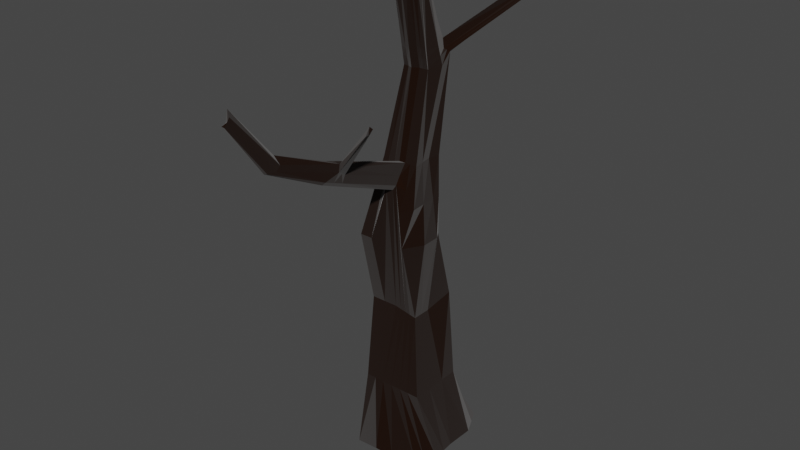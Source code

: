 # Source: deadTree.blend  (saved by Blender 2.80.75; exported with 4.5.12 LTS)
import bpy
from mathutils import Matrix  # noqa: F401  (used for matrix-valued properties, if any)

bpy.ops.wm.read_factory_settings(use_empty=True)
scene = bpy.context.scene
scene.name = 'Scene'

# ---- collections
col_collection = bpy.data.collections.new('Collection'); scene.collection.children.link(col_collection)

# ---- materials (node trees are filled in below, after node groups)
mat_treemat = bpy.data.materials.new('TreeMat')
mat_treemat.alpha_threshold = 0.0
mat_treemat.use_transparent_shadow = False
mat_treemat.line_color = (0.0, 0.0, 0.0, 1.0)

# ---- node groups
ng_auto_smooth = bpy.data.node_groups.new('Auto Smooth', 'GeometryNodeTree')
_s = ng_auto_smooth.interface.new_socket(name='Geometry', in_out='OUTPUT', socket_type='NodeSocketGeometry')
_s = ng_auto_smooth.interface.new_socket(name='Geometry', in_out='INPUT', socket_type='NodeSocketGeometry')
_s = ng_auto_smooth.interface.new_socket(name='Angle', in_out='INPUT', socket_type='NodeSocketFloat')
_s.subtype = 'ANGLE'
_s.min_value = 0.0
_s.max_value = 3.142
ng_auto_smooth.is_modifier = True
_N = ng_auto_smooth.nodes; _L = ng_auto_smooth.links
n0 = _N.new('NodeGroupOutput'); n0.name = 'Group Output'; n0.location = (480, -100)
n1 = _N.new('NodeGroupInput'); n1.name = 'Group Input'; n1.location = (-420, -300)
n2 = _N.new('NodeGroupInput'); n2.name = 'Group Input.001'; n2.location = (-60, -100)
n3 = _N.new('GeometryNodeSetShadeSmooth'); n3.name = 'Set Shade Smooth'; n3.location = (120, -100)
n3.domain = 'EDGE'
n4 = _N.new('GeometryNodeSetShadeSmooth'); n4.name = 'Set Shade Smooth.001'; n4.location = (300, -100)
n5 = _N.new('GeometryNodeInputMeshEdgeAngle'); n5.name = 'Edge Angle'; n5.location = (-420, -220)
n6 = _N.new('GeometryNodeInputEdgeSmooth'); n6.name = 'Is Edge Smooth'; n6.location = (-60, -160)
n7 = _N.new('GeometryNodeInputShadeSmooth'); n7.name = 'Is Face Smooth'; n7.location = (-240, -340)
n8 = _N.new('FunctionNodeBooleanMath'); n8.name = 'Boolean Math'; n8.location = (-60, -220)
n9 = _N.new('FunctionNodeCompare'); n9.name = 'Compare'; n9.location = (-240, -180)
n9.operation = 'LESS_EQUAL'
_L.new(n5.outputs[0], n9.inputs[0])
_L.new(n4.outputs[0], n0.inputs[0])
_L.new(n1.outputs[1], n9.inputs[1])
_L.new(n9.outputs[0], n8.inputs[0])
_L.new(n7.outputs[0], n8.inputs[1])
_L.new(n2.outputs[0], n3.inputs[0])
_L.new(n6.outputs[0], n3.inputs[1])
_L.new(n3.outputs[0], n4.inputs[0])
_L.new(n8.outputs[0], n3.inputs[2])
n0.is_active_output = True

# ---- material node trees
mat_treemat.use_nodes = True; mat_treemat.node_tree.nodes.clear()
_N = mat_treemat.node_tree.nodes; _L = mat_treemat.node_tree.links
n0 = _N.new('ShaderNodeBsdfPrincipled'); n0.name = 'Principled BSDF'; n0.location = (-266, 270)
n0.distribution = 'GGX'
n0.subsurface_method = 'BURLEY'
n0.inputs[0].default_value = (0.01002, 0.003304, 0.001112, 1.0)
n0.inputs[2].default_value = 0.4
n0.inputs[3].default_value = 1.45
n0.inputs[14].default_value = (0.01002, 0.003304, 0.001112, 1.0)
n0.inputs[24].default_value = 0.2
n0.inputs[27].default_value = (0.0, 0.0, 0.0, 1.0)
n0.inputs[28].default_value = 1.0
n1 = _N.new('ShaderNodeOutputMaterial'); n1.name = 'Material Output'; n1.location = (-727, 1305)
_L.new(n0.outputs[0], n1.inputs[0])
n1.is_active_output = True

# ---- world
world_world = bpy.data.worlds.new('World'); scene.world = world_world
world_world.use_nodes = True; world_world.node_tree.nodes.clear()
_N = world_world.node_tree.nodes; _L = world_world.node_tree.links
n0 = _N.new('ShaderNodeOutputWorld'); n0.name = 'World Output'; n0.location = (300, 300)
n1 = _N.new('ShaderNodeBackground'); n1.name = 'Background'; n1.location = (10, 300)
n1.inputs[0].default_value = (0.05088, 0.05088, 0.05088, 1.0)
_L.new(n1.outputs[0], n0.inputs[0])
n0.is_active_output = True
world_world.color = (0.05088, 0.05088, 0.05088)
world_world.use_sun_shadow = False
world_world.sun_shadow_jitter_overblur = 0.0

# ---- meshes
me_cube = bpy.data.meshes.new('Cube')
me_cube.from_pydata([(1.156, 0.4683, 1.0), (1.591, 0.6091, -0.7373), (1.156, -1.0, 1.0), (1.622, -0.7811, -0.7373), (-0.4406, 0.4683, 1.0), (-0.9355, 0.6648, -0.4915), (-0.4406, -1.0, 1.0), (-0.967, -0.6422, -0.8874), (0.5328, -0.3655, 11.2), (-0.1828, -0.3528, 11.2), (0.4679, 0.08286, 11.2), (-0.1484, 0.09843, 11.2), (-1.062, -0.03136, -0.8391), (1.156, 0.0, 1.0), (-0.4406, 0.0, 1.0), (1.571, -0.1251, -0.7373), (0.506, -0.07366, 11.2), (-0.1648, -0.1074, 11.2), (-0.5909, 0.07736, 4.954), (0.8016, 0.1912, 4.971), (0.6498, -0.9796, 4.954), (-0.5909, -1.0, 4.954), (0.924, 0.0, 4.954), (-0.5307, -0.1514, 4.954), (0.8298, 0.6501, 3.137), (-0.651, -0.4996, 2.977), (-0.651, 0.41, 2.977), (0.6755, -0.4996, 2.86), (0.6755, 0.0, 2.86), (-0.651, 0.0, 2.977), (-0.2302, 0.2728, 6.932), (0.7271, -0.5569, 6.932), (0.6484, 0.0, 6.932), (-0.2302, 0.0, 6.932), (0.7271, 0.2728, 6.932), (-0.2302, -0.5569, 6.932), (0.2441, 1.307, -1.0), (0.06894, -1.0, 1.0), (0.2429, -1.492, -0.7134), (0.06894, 0.4683, 1.0), (0.06894, -0.5778, 11.2), (0.1101, 0.09368, 11.2), (0.1189, -0.1779, 11.68), (0.06894, 0.0, -1.0), (0.1829, -0.9626, 6.431), (0.06894, 0.07736, 4.954), (0.06894, 0.41, 2.977), (0.06894, -0.4996, 2.977), (0.1157, -0.6032, 6.845), (0.06894, 0.2728, 6.932), (1.267, -1.211, -0.7373), (0.6127, 0.4683, 1.0), (0.2844, 0.1061, 11.2), (0.3085, -0.175, 11.34), (0.4907, 0.2064, 4.954), (0.3722, 0.6376, 2.919), (0.398, 0.2728, 6.932), (1.267, 1.289, -0.7373), (0.6127, -1.0, 1.0), (0.398, -0.5778, 11.52), (1.267, -5.043e-09, -0.7373), (0.3769, -0.8528, 6.458), (0.3722, -0.4996, 2.919), (0.398, -0.5569, 6.932), (-0.5758, 1.013, -1.0), (-0.1858, -1.0, 1.0), (-0.0214, -0.4841, 11.2), (-0.5758, 0.0, -1.0), (-0.261, -1.0, 4.954), (-0.291, -0.4996, 2.977), (-0.08064, -0.5569, 6.932), (-0.6001, -1.203, -1.051), (-0.1858, 0.4683, 1.0), (-0.02895, 0.08136, 11.2), (-0.05395, -0.1527, 11.43), (-0.261, 0.2137, 4.954), (-0.291, 0.41, 2.977), (-0.08064, 0.2728, 6.932), (-0.3249, -5.213, 9.055), (-0.3136, -5.08, 9.224), (-0.2204, -5.293, 9.099), (-0.1856, -5.176, 9.297), (-0.2307, 0.5896, 9.065), (0.6343, -0.05912, 9.067), (0.7152, 0.3542, 9.08), (-0.1883, 0.3085, 9.067), (0.6856, 0.6744, 9.337), (-0.00673, -0.05912, 9.067), (0.1213, -0.1055, 9.062), (0.06894, 0.7291, 9.067), (0.4597, 0.7311, 9.197), (0.398, -0.05912, 9.067), (0.0003666, -0.1164, 9.079), (-0.08064, 0.8137, 9.067), (0.6431, 1.298, -1.0), (0.3408, -1.0, 1.0), (0.2335, -0.5778, 11.36), (0.5555, 0.0, -1.0), (0.319, -0.9004, 6.347), (0.2206, -0.4996, 2.948), (0.2786, -0.6173, 6.962), (0.6425, -1.351, -0.8567), (0.3408, 0.4683, 1.0), (0.1973, 0.09987, 11.2), (0.2137, -0.1764, 11.51), (0.2798, 0.279, 4.954), (0.2206, 0.5238, 2.948), (0.2335, 0.2728, 6.932), (-0.2879, -5.306, 9.113), (-0.2736, -5.138, 9.439), (0.2335, -0.1438, 9.067), (0.2335, 0.7692, 9.067), (-1.014, -0.3368, -0.8633), (1.156, -0.5, 1.0), (0.5194, -0.2196, 11.2), (-0.4406, -0.5, 1.0), (1.596, -0.4531, -0.7373), (-0.1738, -0.2301, 11.37), (0.9353, -0.4898, 4.954), (-0.505, -0.5, 4.954), (-0.651, -0.2498, 2.977), (0.6755, -0.2498, 2.86), (0.6877, -0.2785, 6.932), (-0.2302, -0.2785, 6.932), (0.09394, -0.3778, 11.61), (0.1559, -0.7459, -0.8567), (0.3533, -0.3764, 11.6), (1.267, -0.6055, -0.7373), (-0.588, -0.6013, -1.026), (-0.03768, -0.3184, 11.49), (0.6147, -0.02956, 9.067), (-0.04472, -0.02956, 9.067), (0.599, -0.6757, -0.9284), (0.2236, -0.3771, 11.61), (0.8198, 0.1751, 5.943), (-0.4105, -0.7785, 5.943), (-0.4105, 0.1751, 5.943), (0.8369, -0.7683, 5.943), (0.7862, 0.0, 5.943), (-0.4105, 0.0, 5.943), (0.06894, 0.1751, 5.943), (0.06894, -0.7785, 6.488), (0.4444, 0.1751, 5.943), (0.382, -0.7346, 6.661), (-0.1708, -0.7785, 5.943), (-0.1708, 0.1751, 5.943), (-0.3517, -5.135, 9.14), (-0.203, -5.234, 9.198), (-0.2497, -5.175, 9.191), (0.2567, 0.1751, 5.943), (-0.4105, -0.3892, 5.943), (0.8115, -0.3841, 5.943), (0.1435, -2.951, 7.636), (0.4195, -2.753, 7.654), (0.3438, -3.127, 7.331), (0.185, -3.163, 7.309), (0.2833, -3.17, 7.265), (0.2558, -3.025, 7.771), (0.4152, -2.782, 7.462), (0.1045, -3.054, 7.388), (0.3466, -2.564, 7.48), (0.1845, -2.663, 7.11), (0.1372, -2.418, 7.456), (0.3513, -2.61, 7.133), (0.2914, -2.655, 7.056), (0.261, -2.478, 7.587), (0.3575, -2.532, 7.307), (0.09641, -2.537, 7.184), (1.329, -2.816, 8.759), (1.316, -2.916, 8.572), (1.246, -2.687, 8.63), (1.238, -2.77, 8.466), (0.1403, -2.684, 7.546), (0.3476, -2.869, 7.232), (0.2873, -2.912, 7.161), (0.2584, -2.751, 7.679), (0.3863, -2.657, 7.384), (0.1004, -2.796, 7.286), (0.383, -2.658, 7.567), (0.1848, -2.913, 7.209), (1.308, -2.831, 8.567), (1.365, -2.751, 8.694), (-0.1834, -4.097, 7.991), (-0.0621, -4.389, 7.846), (-0.1306, -4.42, 7.837), (-0.1079, -4.14, 8.175), (0.007989, -4.196, 7.859), (-0.2376, -4.225, 7.872), (0.02812, -4.105, 7.982), (-0.1948, -4.343, 7.825), (-0.2132, 0.485, 9.52), (0.6127, -0.1244, 9.521), (0.6706, 0.2631, 9.532), (-0.1833, 0.2199, 9.522), (0.1102, -0.2061, 9.518), (0.07771, 0.5938, 9.522), (0.3738, 0.6696, 9.522), (0.398, -0.1696, 9.59), (-0.00427, -0.1947, 9.531), (-0.06963, 0.6577, 9.522), (0.5686, 0.5862, 9.393), (-0.04424, -0.1217, 9.521), (0.2335, -0.2362, 9.556), (0.2258, 0.6267, 9.522), (0.5944, -0.07004, 9.521), (-0.07222, -0.07228, 9.558), (1.545, 4.044, 11.09), (1.417, 4.112, 11.09), (1.324, 4.028, 11.09), (1.465, 3.923, 11.08), (1.291, 3.145, 10.55), (1.109, 3.156, 10.47), (1.318, 3.163, 10.34), (1.146, 3.199, 10.36), (1.103, 3.03, 10.43), (1.145, 2.936, 10.34), (1.298, 2.913, 10.29), (1.114, 3.027, 10.3), (0.4236, 3.798, 10.17), (0.4615, 3.81, 10.02), (0.432, 3.693, 10.14), (0.4583, 3.703, 10.02), (1.424, -1.021, -0.7373), (0.8527, 0.4683, 1.0), (0.3654, 0.09582, 11.2), (0.3957, -0.1303, 11.28), (0.628, 0.1997, 4.962), (0.5742, 0.6431, 3.015), (0.5433, 0.2728, 6.932), (1.41, 0.9889, -0.7373), (0.8527, -1.0, 1.0), (0.4575, -0.4841, 11.38), (1.401, -0.05523, -0.7373), (0.4974, -0.9088, 5.794), (0.5061, -0.4996, 2.893), (0.5433, -0.5569, 6.932), (0.5578, 0.715, 9.221), (0.5023, -0.05912, 9.067), (0.4266, -0.3072, 11.42), (1.413, -0.5382, -0.7373), (0.6101, 0.1751, 5.943), (0.5828, -0.7495, 6.344), (0.5017, 0.6328, 9.613), (0.4928, -0.1496, 9.559), (1.45, 4.068, 11.09), (1.473, 4.088, 11.19), (1.243, 3.191, 10.33), (1.24, 3.251, 10.61), (1.143, 2.969, 10.56), (1.187, 2.989, 10.29), (0.6271, 0.6303, 9.365), (-0.02549, -0.0904, 9.294), (-0.2219, 0.5373, 9.292), (0.6235, -0.09175, 9.294), (0.6929, 0.3087, 9.306), (-0.1858, 0.2642, 9.295), (0.1157, -0.1558, 9.29), (0.07332, 0.6615, 9.294), (0.4167, 0.7004, 9.36), (0.398, -0.1144, 9.328), (-0.001952, -0.1556, 9.305), (-0.07513, 0.7357, 9.295), (0.2335, -0.19, 9.311), (0.2296, 0.6979, 9.294), (0.6045, -0.0498, 9.294), (-0.05847, -0.05092, 9.312), (1.505, 3.983, 11.09), (1.37, 4.07, 11.09), (1.157, 3.208, 10.44), (1.304, 3.154, 10.45), (1.221, 2.924, 10.32), (1.096, 3.003, 10.35), (0.4964, 3.811, 10.12), (0.4582, 3.649, 10.07), (1.461, 4.078, 11.14), (0.4976, -0.1044, 9.313), (1.218, 3.04, 10.45), (1.308, 3.038, 10.31), (1.134, 3.109, 10.31), (1.106, 3.093, 10.45), (0.4669, 3.764, 10.02), (0.4278, 3.745, 10.19), (1.192, 3.11, 10.59), (1.215, 3.09, 10.31), (0.4341, 3.769, 10.1), (1.263, 3.039, 10.38)], [], [(199, 190, 11, 73), (71, 65, 6, 7), (12, 14, 4, 5), (239, 116, 3, 222), (116, 113, 2, 3), (229, 223, 0, 1), (129, 117, 9, 66), (243, 191, 8, 231), (205, 201, 9, 117), (192, 200, 10, 16), (204, 192, 16, 114), (190, 193, 17, 11), (73, 11, 17, 74), (1, 0, 13, 15), (229, 1, 15, 232), (112, 115, 14, 12), (26, 29, 23, 18), (121, 28, 22, 118), (28, 24, 19, 22), (120, 25, 21, 119), (234, 27, 20, 233), (76, 26, 18, 75), (72, 4, 26, 76), (230, 2, 27, 234), (115, 6, 25, 120), (13, 0, 24, 28), (113, 13, 28, 121), (4, 14, 29, 26), (136, 139, 33, 30), (151, 138, 32, 122), (138, 134, 34, 32), (150, 135, 35, 123), (241, 137, 31, 235), (145, 136, 30, 77), (149, 140, 49, 107), (144, 141, 48, 70), (65, 37, 47, 69), (102, 39, 46, 106), (106, 46, 45, 105), (69, 47, 44, 68), (64, 36, 43, 67), (103, 41, 42, 104), (198, 194, 40, 66), (133, 124, 40, 96), (64, 72, 39, 36), (128, 125, 38, 71), (101, 95, 37, 38), (203, 195, 41, 103), (242, 196, 52, 224), (222, 230, 58, 50), (238, 126, 59, 231), (224, 52, 53, 225), (227, 55, 54, 226), (223, 51, 55, 227), (240, 142, 56, 228), (185, 182, 79, 109), (95, 58, 62, 99), (99, 62, 61, 98), (94, 57, 60, 97), (202, 197, 59, 96), (94, 102, 51, 57), (132, 127, 50, 101), (112, 128, 71, 7), (5, 4, 72, 64), (201, 198, 66, 9), (5, 64, 67, 12), (25, 69, 68, 21), (6, 65, 69, 25), (135, 144, 70, 35), (140, 145, 77, 49), (39, 72, 76, 46), (46, 76, 75, 45), (41, 73, 74, 42), (124, 129, 66, 40), (38, 37, 65, 71), (195, 199, 73, 41), (148, 147, 81, 109), (184, 183, 80, 108), (187, 189, 78, 146), (186, 188, 81, 147), (49, 77, 93, 89), (35, 70, 92, 87), (100, 63, 91, 110), (228, 56, 90, 236), (107, 49, 89, 111), (70, 48, 88, 92), (30, 33, 85, 82), (122, 32, 84, 130), (32, 34, 86, 84), (123, 35, 87, 131), (235, 31, 83, 237), (77, 30, 82, 93), (56, 107, 111, 90), (48, 100, 110, 88), (189, 184, 108, 78), (146, 148, 109, 79), (125, 132, 101, 38), (36, 39, 102, 94), (194, 202, 96, 40), (36, 94, 97, 43), (47, 99, 98, 44), (37, 95, 99, 47), (188, 185, 109, 81), (196, 203, 103, 52), (50, 58, 95, 101), (126, 133, 96, 59), (52, 103, 104, 53), (55, 106, 105, 54), (51, 102, 106, 55), (142, 149, 107, 56), (53, 104, 133, 126), (43, 97, 132, 125), (33, 123, 131, 85), (31, 122, 130, 83), (42, 74, 129, 124), (12, 67, 128, 112), (97, 60, 127, 132), (225, 53, 126, 238), (67, 43, 125, 128), (104, 42, 124, 133), (139, 150, 123, 33), (137, 151, 122, 31), (2, 113, 121, 27), (14, 115, 120, 29), (29, 120, 119, 23), (27, 121, 118, 20), (7, 6, 115, 112), (191, 204, 114, 8), (193, 205, 117, 17), (74, 17, 117, 129), (15, 13, 113, 116), (232, 15, 116, 239), (20, 118, 151, 137), (23, 119, 150, 139), (54, 105, 149, 142), (78, 108, 148, 146), (183, 186, 147, 80), (182, 187, 146, 79), (108, 80, 147, 148), (45, 75, 145, 140), (21, 68, 144, 135), (226, 54, 142, 240), (68, 44, 141, 144), (105, 45, 140, 149), (75, 18, 136, 145), (233, 20, 137, 241), (119, 21, 135, 150), (22, 19, 134, 138), (118, 22, 138, 151), (18, 23, 139, 136), (172, 177, 159, 152), (173, 176, 158, 154), (178, 175, 157, 153), (179, 174, 156, 155), (178, 153, 168, 181), (177, 179, 155, 159), (174, 173, 154, 156), (175, 172, 152, 157), (100, 48, 162, 165), (98, 61, 163, 164), (141, 44, 161, 167), (143, 63, 160, 166), (44, 98, 164, 161), (63, 100, 165, 160), (61, 143, 166, 163), (48, 141, 167, 162), (180, 181, 168, 169), (166, 160, 170, 171), (153, 158, 169, 168), (176, 166, 171, 180), (158, 176, 180, 169), (171, 170, 181, 180), (165, 162, 172, 175), (164, 163, 173, 174), (167, 161, 179, 177), (160, 178, 181, 170), (161, 164, 174, 179), (160, 165, 175, 178), (163, 166, 176, 173), (162, 167, 177, 172), (152, 159, 187, 182), (154, 158, 186, 183), (153, 157, 185, 188), (155, 156, 184, 189), (158, 153, 188, 186), (159, 155, 189, 187), (156, 154, 183, 184), (157, 152, 182, 185), (255, 265, 205, 193), (253, 264, 204, 191), (258, 263, 203, 196), (256, 262, 202, 194), (257, 261, 199, 195), (251, 260, 198, 201), (262, 259, 197, 202), (247, 210, 209, 245), (263, 257, 195, 203), (260, 256, 194, 198), (252, 255, 193, 190), (264, 254, 192, 204), (254, 250, 200, 192), (265, 251, 201, 205), (275, 253, 191, 243), (261, 252, 190, 199), (274, 267, 208, 245), (269, 212, 206, 266), (246, 213, 207, 244), (268, 211, 208, 267), (278, 217, 221, 280), (283, 278, 213, 246), (285, 277, 212, 269), (282, 276, 210, 247), (242, 200, 215, 248), (250, 86, 216, 270), (236, 90, 217, 249), (258, 196, 214, 271), (284, 281, 218, 272), (279, 211, 218, 281), (268, 213, 219, 272), (271, 214, 220, 273), (86, 236, 249, 216), (196, 242, 248, 214), (279, 282, 247, 211), (277, 283, 246, 212), (212, 246, 244, 206), (266, 274, 245, 209), (259, 275, 243, 197), (211, 247, 245, 208), (61, 233, 241, 143), (19, 226, 240, 134), (60, 232, 239, 127), (16, 225, 238, 114), (63, 235, 237, 91), (34, 228, 236, 86), (134, 240, 228, 34), (0, 223, 227, 24), (24, 227, 226, 19), (10, 224, 225, 16), (114, 238, 231, 8), (3, 2, 230, 222), (200, 242, 224, 10), (143, 241, 235, 63), (58, 230, 234, 62), (62, 234, 233, 61), (57, 229, 232, 60), (197, 243, 231, 59), (57, 51, 223, 229), (127, 239, 222, 50), (91, 237, 275, 259), (206, 244, 274, 266), (217, 271, 273, 221), (211, 268, 272, 218), (280, 284, 272, 219), (90, 258, 271, 217), (200, 250, 270, 215), (276, 285, 269, 210), (213, 268, 267, 207), (210, 269, 266, 209), (244, 207, 267, 274), (93, 82, 252, 261), (237, 83, 253, 275), (131, 87, 251, 265), (84, 86, 250, 254), (130, 84, 254, 264), (82, 85, 255, 252), (92, 88, 256, 260), (111, 89, 257, 263), (110, 91, 259, 262), (87, 92, 260, 251), (89, 93, 261, 257), (88, 110, 262, 256), (90, 111, 263, 258), (83, 130, 264, 253), (85, 131, 265, 255), (215, 270, 285, 276), (221, 273, 284, 280), (216, 249, 283, 277), (214, 248, 282, 279), (214, 279, 281, 220), (273, 220, 281, 284), (248, 215, 276, 282), (270, 216, 277, 285), (249, 217, 278, 283), (213, 278, 280, 219)])
_uv = me_cube.uv_layers.new(name='UVMap')
_uv.uv.foreach_set('vector', [0.875, 0.5626, 0.875, 0.5, 0.875, 0.5, 0.875, 0.5626, 0.375, 0.4374, 0.625, 0.4374, 0.625, 0.5, 0.375, 0.5, 0.375, 0.625, 0.625, 0.625, 0.625, 0.75, 0.375, 0.75, 0.5901, 0.9375, 0.625, 0.9375, 0.625, 1.0, 0.5901, 1.0, 0.125, 0.6875, 0.375, 0.6875, 0.375, 0.75, 0.125, 0.75, 0.625, 0.7151, 0.875, 0.7151, 0.875, 0.75, 0.625, 0.75, 0.5624, 0.1875, 0.625, 0.1875, 0.625, 0.25, 0.5624, 0.25, 0.625, 0.2849, 0.625, 0.25, 0.625, 0.25, 0.625, 0.2849, 0.625, 0.5625, 0.625, 0.5, 0.625, 0.5, 0.625, 0.5625, 0.375, 0.625, 0.375, 0.5, 0.375, 0.5, 0.375, 0.625, 0.375, 0.6875, 0.375, 0.625, 0.375, 0.625, 0.375, 0.6875, 0.625, 0.75, 0.625, 0.625, 0.625, 0.625, 0.625, 0.75, 0.5624, 0.0, 0.625, 0.0, 0.625, 0.125, 0.5624, 0.125, 0.125, 0.5, 0.375, 0.5, 0.375, 0.625, 0.125, 0.625, 0.5901, 0.75, 0.625, 0.75, 0.625, 0.875, 0.5901, 0.875, 0.375, 0.5625, 0.625, 0.5625, 0.625, 0.625, 0.375, 0.625, 0.625, 0.75, 0.625, 0.625, 0.625, 0.625, 0.625, 0.75, 0.375, 0.6875, 0.375, 0.625, 0.375, 0.625, 0.375, 0.6875, 0.375, 0.625, 0.375, 0.5, 0.375, 0.5, 0.375, 0.625, 0.625, 0.5625, 0.625, 0.5, 0.625, 0.5, 0.625, 0.5625, 0.625, 0.2849, 0.625, 0.25, 0.625, 0.25, 0.625, 0.2849, 0.875, 0.5626, 0.875, 0.5, 0.875, 0.5, 0.875, 0.5626, 0.875, 0.5626, 0.875, 0.5, 0.875, 0.5, 0.875, 0.5626, 0.625, 0.2849, 0.625, 0.25, 0.625, 0.25, 0.625, 0.2849, 0.625, 0.5625, 0.625, 0.5, 0.625, 0.5, 0.625, 0.5625, 0.375, 0.625, 0.375, 0.5, 0.375, 0.5, 0.375, 0.625, 0.375, 0.6875, 0.375, 0.625, 0.375, 0.625, 0.375, 0.6875, 0.625, 0.75, 0.625, 0.625, 0.625, 0.625, 0.625, 0.75, 0.625, 0.75, 0.625, 0.625, 0.625, 0.625, 0.625, 0.75, 0.375, 0.6875, 0.375, 0.625, 0.375, 0.625, 0.375, 0.6875, 0.375, 0.625, 0.375, 0.5, 0.375, 0.5, 0.375, 0.625, 0.625, 0.5625, 0.625, 0.5, 0.625, 0.5, 0.625, 0.5625, 0.625, 0.2849, 0.625, 0.25, 0.625, 0.25, 0.625, 0.2849, 0.875, 0.5626, 0.875, 0.5, 0.875, 0.5, 0.875, 0.5626, 0.875, 0.6564, 0.875, 0.6252, 0.875, 0.6252, 0.875, 0.6564, 0.625, 0.4374, 0.625, 0.3748, 0.625, 0.3748, 0.625, 0.4374, 0.625, 0.4374, 0.625, 0.3748, 0.625, 0.3748, 0.625, 0.4374, 0.875, 0.6564, 0.875, 0.6252, 0.875, 0.6252, 0.875, 0.6564, 0.875, 0.6564, 0.875, 0.6252, 0.875, 0.6252, 0.875, 0.6564, 0.625, 0.4374, 0.625, 0.3748, 0.625, 0.3748, 0.625, 0.4374, 0.4376, 0.75, 0.5002, 0.75, 0.5002, 0.875, 0.4376, 0.875, 0.4686, 0.0, 0.4998, 0.0, 0.4998, 0.125, 0.4686, 0.125, 0.625, 0.4374, 0.625, 0.3748, 0.625, 0.3748, 0.625, 0.4374, 0.4686, 0.1875, 0.4998, 0.1875, 0.4998, 0.25, 0.4686, 0.25, 0.625, 0.5626, 0.875, 0.5626, 0.875, 0.6252, 0.625, 0.6252, 0.4376, 0.9375, 0.5002, 0.9375, 0.5002, 1.0, 0.4376, 1.0, 0.375, 0.3436, 0.625, 0.3436, 0.625, 0.3748, 0.375, 0.3748, 0.875, 0.6564, 0.875, 0.6252, 0.875, 0.6252, 0.875, 0.6564, 0.875, 0.7151, 0.875, 0.6876, 0.875, 0.6876, 0.875, 0.7151, 0.375, 0.2849, 0.625, 0.2849, 0.625, 0.3124, 0.375, 0.3124, 0.4099, 0.1875, 0.4374, 0.1875, 0.4374, 0.25, 0.4099, 0.25, 0.4099, 0.0, 0.4374, 0.0, 0.4374, 0.125, 0.4099, 0.125, 0.875, 0.7151, 0.875, 0.6876, 0.875, 0.6876, 0.875, 0.7151, 0.875, 0.7151, 0.875, 0.6876, 0.875, 0.6876, 0.875, 0.7151, 0.875, 0.7151, 0.875, 0.6876, 0.875, 0.6876, 0.875, 0.7151, 0.625, 0.3436, 0.625, 0.3748, 0.625, 0.3748, 0.625, 0.3436, 0.625, 0.3436, 0.625, 0.3124, 0.625, 0.3124, 0.625, 0.3436, 0.625, 0.3436, 0.625, 0.3124, 0.625, 0.3124, 0.625, 0.3436, 0.5314, 0.75, 0.5626, 0.75, 0.5626, 0.875, 0.5314, 0.875, 0.625, 0.3436, 0.625, 0.3124, 0.625, 0.3124, 0.625, 0.3436, 0.625, 0.6564, 0.875, 0.6564, 0.875, 0.6876, 0.625, 0.6876, 0.5314, 0.9375, 0.5626, 0.9375, 0.5626, 1.0, 0.5314, 1.0, 0.375, 0.9375, 0.4376, 0.9375, 0.4376, 1.0, 0.375, 1.0, 0.625, 0.5, 0.875, 0.5, 0.875, 0.5626, 0.625, 0.5626, 0.625, 0.5, 0.625, 0.4374, 0.625, 0.4374, 0.625, 0.5, 0.375, 0.75, 0.4376, 0.75, 0.4376, 0.875, 0.375, 0.875, 0.625, 0.5, 0.625, 0.4374, 0.625, 0.4374, 0.625, 0.5, 0.625, 0.5, 0.625, 0.4374, 0.625, 0.4374, 0.625, 0.5, 0.625, 0.5, 0.625, 0.4374, 0.625, 0.4374, 0.625, 0.5, 0.875, 0.6252, 0.875, 0.5626, 0.875, 0.5626, 0.875, 0.6252, 0.875, 0.6252, 0.875, 0.5626, 0.875, 0.5626, 0.875, 0.6252, 0.875, 0.6252, 0.875, 0.5626, 0.875, 0.5626, 0.875, 0.6252, 0.4998, 0.0, 0.5624, 0.0, 0.5624, 0.125, 0.4998, 0.125, 0.4998, 0.1875, 0.5624, 0.1875, 0.5624, 0.25, 0.4998, 0.25, 0.375, 0.3748, 0.625, 0.3748, 0.625, 0.4374, 0.375, 0.4374, 0.875, 0.6252, 0.875, 0.5626, 0.875, 0.5626, 0.875, 0.6252, 0.625, 0.3436, 0.625, 0.3124, 0.625, 0.3124, 0.625, 0.3436, 0.625, 0.3436, 0.625, 0.3124, 0.625, 0.3124, 0.625, 0.3436, 0.625, 0.3748, 0.625, 0.3748, 0.625, 0.3748, 0.625, 0.3748, 0.625, 0.3124, 0.625, 0.3124, 0.625, 0.3124, 0.625, 0.3124, 0.875, 0.6252, 0.875, 0.5626, 0.875, 0.5626, 0.875, 0.6252, 0.625, 0.5, 0.625, 0.4374, 0.625, 0.4374, 0.625, 0.5, 0.625, 0.3436, 0.625, 0.3124, 0.625, 0.3124, 0.625, 0.3436, 0.875, 0.7151, 0.875, 0.6876, 0.875, 0.6876, 0.875, 0.7151, 0.875, 0.6564, 0.875, 0.6252, 0.875, 0.6252, 0.875, 0.6564, 0.625, 0.4374, 0.625, 0.3748, 0.625, 0.3748, 0.625, 0.4374, 0.625, 0.75, 0.625, 0.625, 0.625, 0.625, 0.625, 0.75, 0.375, 0.6875, 0.375, 0.625, 0.375, 0.625, 0.375, 0.6875, 0.375, 0.625, 0.375, 0.5, 0.375, 0.5, 0.375, 0.625, 0.625, 0.5625, 0.625, 0.5, 0.625, 0.5, 0.625, 0.5625, 0.625, 0.2849, 0.625, 0.25, 0.625, 0.25, 0.625, 0.2849, 0.875, 0.5626, 0.875, 0.5, 0.875, 0.5, 0.875, 0.5626, 0.875, 0.6876, 0.875, 0.6564, 0.875, 0.6564, 0.875, 0.6876, 0.625, 0.3748, 0.625, 0.3436, 0.625, 0.3436, 0.625, 0.3748, 0.625, 0.3748, 0.625, 0.3436, 0.625, 0.3436, 0.625, 0.3748, 0.625, 0.3748, 0.625, 0.3436, 0.625, 0.3436, 0.625, 0.3748, 0.5002, 0.9375, 0.5314, 0.9375, 0.5314, 1.0, 0.5002, 1.0, 0.625, 0.6252, 0.875, 0.6252, 0.875, 0.6564, 0.625, 0.6564, 0.625, 0.3748, 0.625, 0.3436, 0.625, 0.3436, 0.625, 0.3748, 0.5002, 0.75, 0.5314, 0.75, 0.5314, 0.875, 0.5002, 0.875, 0.625, 0.3748, 0.625, 0.3436, 0.625, 0.3436, 0.625, 0.3748, 0.625, 0.3748, 0.625, 0.3436, 0.625, 0.3436, 0.625, 0.3748, 0.625, 0.3124, 0.625, 0.3436, 0.625, 0.3436, 0.625, 0.3124, 0.875, 0.6876, 0.875, 0.6564, 0.875, 0.6564, 0.875, 0.6876, 0.375, 0.3124, 0.625, 0.3124, 0.625, 0.3436, 0.375, 0.3436, 0.4374, 0.1875, 0.4686, 0.1875, 0.4686, 0.25, 0.4374, 0.25, 0.4374, 0.0, 0.4686, 0.0, 0.4686, 0.125, 0.4374, 0.125, 0.875, 0.6876, 0.875, 0.6564, 0.875, 0.6564, 0.875, 0.6876, 0.875, 0.6876, 0.875, 0.6564, 0.875, 0.6564, 0.875, 0.6876, 0.875, 0.6876, 0.875, 0.6564, 0.875, 0.6564, 0.875, 0.6876, 0.4374, 0.125, 0.4686, 0.125, 0.4686, 0.1875, 0.4374, 0.1875, 0.5002, 0.875, 0.5314, 0.875, 0.5314, 0.9375, 0.5002, 0.9375, 0.625, 0.625, 0.625, 0.5625, 0.625, 0.5625, 0.625, 0.625, 0.375, 0.75, 0.375, 0.6875, 0.375, 0.6875, 0.375, 0.75, 0.4998, 0.125, 0.5624, 0.125, 0.5624, 0.1875, 0.4998, 0.1875, 0.375, 0.875, 0.4376, 0.875, 0.4376, 0.9375, 0.375, 0.9375, 0.5314, 0.875, 0.5626, 0.875, 0.5626, 0.9375, 0.5314, 0.9375, 0.4099, 0.125, 0.4374, 0.125, 0.4374, 0.1875, 0.4099, 0.1875, 0.4376, 0.875, 0.5002, 0.875, 0.5002, 0.9375, 0.4376, 0.9375, 0.4686, 0.125, 0.4998, 0.125, 0.4998, 0.1875, 0.4686, 0.1875, 0.625, 0.625, 0.625, 0.5625, 0.625, 0.5625, 0.625, 0.625, 0.375, 0.75, 0.375, 0.6875, 0.375, 0.6875, 0.375, 0.75, 0.375, 0.75, 0.375, 0.6875, 0.375, 0.6875, 0.375, 0.75, 0.625, 0.625, 0.625, 0.5625, 0.625, 0.5625, 0.625, 0.625, 0.625, 0.625, 0.625, 0.5625, 0.625, 0.5625, 0.625, 0.625, 0.375, 0.75, 0.375, 0.6875, 0.375, 0.6875, 0.375, 0.75, 0.375, 0.5, 0.625, 0.5, 0.625, 0.5625, 0.375, 0.5625, 0.375, 0.75, 0.375, 0.6875, 0.375, 0.6875, 0.375, 0.75, 0.625, 0.625, 0.625, 0.5625, 0.625, 0.5625, 0.625, 0.625, 0.5624, 0.125, 0.625, 0.125, 0.625, 0.1875, 0.5624, 0.1875, 0.125, 0.625, 0.375, 0.625, 0.375, 0.6875, 0.125, 0.6875, 0.5901, 0.875, 0.625, 0.875, 0.625, 0.9375, 0.5901, 0.9375, 0.375, 0.75, 0.375, 0.6875, 0.375, 0.6875, 0.375, 0.75, 0.625, 0.625, 0.625, 0.5625, 0.625, 0.5625, 0.625, 0.625, 0.875, 0.6876, 0.875, 0.6564, 0.875, 0.6564, 0.875, 0.6876, 0.625, 0.3748, 0.625, 0.3436, 0.625, 0.3436, 0.625, 0.3748, 0.625, 0.3124, 0.625, 0.3124, 0.625, 0.3124, 0.625, 0.3124, 0.625, 0.3748, 0.625, 0.3748, 0.625, 0.3748, 0.625, 0.3748, 0.625, 0.3436, 0.625, 0.3124, 0.625, 0.3124, 0.625, 0.3436, 0.875, 0.6252, 0.875, 0.5626, 0.875, 0.5626, 0.875, 0.6252, 0.625, 0.5, 0.625, 0.4374, 0.625, 0.4374, 0.625, 0.5, 0.875, 0.7151, 0.875, 0.6876, 0.875, 0.6876, 0.875, 0.7151, 0.625, 0.4374, 0.625, 0.3748, 0.625, 0.3748, 0.625, 0.4374, 0.875, 0.6564, 0.875, 0.6252, 0.875, 0.6252, 0.875, 0.6564, 0.875, 0.5626, 0.875, 0.5, 0.875, 0.5, 0.875, 0.5626, 0.625, 0.2849, 0.625, 0.25, 0.625, 0.25, 0.625, 0.2849, 0.625, 0.5625, 0.625, 0.5, 0.625, 0.5, 0.625, 0.5625, 0.375, 0.625, 0.375, 0.5, 0.375, 0.5, 0.375, 0.625, 0.375, 0.6875, 0.375, 0.625, 0.375, 0.625, 0.375, 0.6875, 0.625, 0.75, 0.625, 0.625, 0.625, 0.625, 0.625, 0.75, 0.625, 0.3748, 0.625, 0.3748, 0.625, 0.3748, 0.625, 0.3748, 0.625, 0.3124, 0.625, 0.3124, 0.625, 0.3124, 0.625, 0.3124, 0.625, 0.3124, 0.625, 0.3436, 0.625, 0.3436, 0.625, 0.3124, 0.625, 0.3748, 0.625, 0.3436, 0.625, 0.3436, 0.625, 0.3748, 0.625, 0.3124, 0.625, 0.3124, 0.625, 0.3124, 0.625, 0.3124, 0.625, 0.3748, 0.625, 0.3748, 0.625, 0.3748, 0.625, 0.3748, 0.625, 0.3436, 0.625, 0.3124, 0.625, 0.3124, 0.625, 0.3436, 0.625, 0.3436, 0.625, 0.3748, 0.625, 0.3748, 0.625, 0.3436, 0.625, 0.3436, 0.625, 0.3748, 0.625, 0.3748, 0.625, 0.3436, 0.625, 0.3436, 0.625, 0.3124, 0.625, 0.3124, 0.625, 0.3436, 0.625, 0.3748, 0.625, 0.3748, 0.625, 0.3748, 0.625, 0.3748, 0.625, 0.3124, 0.625, 0.3124, 0.625, 0.3124, 0.625, 0.3124, 0.625, 0.3748, 0.625, 0.3436, 0.625, 0.3436, 0.625, 0.3748, 0.625, 0.3124, 0.625, 0.3436, 0.625, 0.3436, 0.625, 0.3124, 0.625, 0.3124, 0.625, 0.3124, 0.625, 0.3124, 0.625, 0.3124, 0.625, 0.3748, 0.625, 0.3748, 0.625, 0.3748, 0.625, 0.3748, 0.625, 0.3124, 0.625, 0.3124, 0.625, 0.3124, 0.625, 0.3124, 0.625, 0.3124, 0.625, 0.3124, 0.625, 0.3124, 0.625, 0.3124, 0.625, 0.3124, 0.625, 0.3124, 0.625, 0.3124, 0.625, 0.3124, 0.625, 0.3124, 0.625, 0.3124, 0.625, 0.3124, 0.625, 0.3124, 0.625, 0.3124, 0.625, 0.3124, 0.625, 0.3124, 0.625, 0.3124, 0.625, 0.3124, 0.625, 0.3124, 0.625, 0.3124, 0.625, 0.3124, 0.625, 0.3436, 0.625, 0.3748, 0.625, 0.3748, 0.625, 0.3436, 0.625, 0.3436, 0.625, 0.3124, 0.625, 0.3124, 0.625, 0.3436, 0.625, 0.3748, 0.625, 0.3748, 0.625, 0.3748, 0.625, 0.3748, 0.625, 0.3124, 0.625, 0.3124, 0.625, 0.3124, 0.625, 0.3124, 0.625, 0.3748, 0.625, 0.3436, 0.625, 0.3436, 0.625, 0.3748, 0.625, 0.3124, 0.625, 0.3436, 0.625, 0.3436, 0.625, 0.3124, 0.625, 0.3124, 0.625, 0.3124, 0.625, 0.3124, 0.625, 0.3124, 0.625, 0.3748, 0.625, 0.3748, 0.625, 0.3748, 0.625, 0.3748, 0.625, 0.3748, 0.625, 0.3748, 0.625, 0.3748, 0.625, 0.3748, 0.625, 0.3124, 0.625, 0.3124, 0.625, 0.3124, 0.625, 0.3124, 0.625, 0.3124, 0.625, 0.3436, 0.625, 0.3436, 0.625, 0.3124, 0.625, 0.3748, 0.625, 0.3436, 0.625, 0.3436, 0.625, 0.3748, 0.625, 0.3124, 0.625, 0.3124, 0.625, 0.3124, 0.625, 0.3124, 0.625, 0.3748, 0.625, 0.3748, 0.625, 0.3748, 0.625, 0.3748, 0.625, 0.3436, 0.625, 0.3124, 0.625, 0.3124, 0.625, 0.3436, 0.625, 0.3436, 0.625, 0.3748, 0.625, 0.3748, 0.625, 0.3436, 0.625, 0.625, 0.625, 0.5625, 0.625, 0.5625, 0.625, 0.625, 0.375, 0.75, 0.375, 0.6875, 0.375, 0.6875, 0.375, 0.75, 0.875, 0.6876, 0.875, 0.6564, 0.875, 0.6564, 0.875, 0.6876, 0.625, 0.3748, 0.625, 0.3436, 0.625, 0.3436, 0.625, 0.3748, 0.875, 0.6252, 0.875, 0.5626, 0.875, 0.5626, 0.875, 0.6252, 0.625, 0.5, 0.625, 0.4374, 0.625, 0.4374, 0.625, 0.5, 0.625, 0.3436, 0.625, 0.3124, 0.625, 0.3124, 0.625, 0.3436, 0.875, 0.7151, 0.875, 0.75, 0.875, 0.75, 0.875, 0.7151, 0.875, 0.6564, 0.875, 0.6252, 0.875, 0.6252, 0.875, 0.6564, 0.625, 0.4374, 0.625, 0.3748, 0.625, 0.3748, 0.625, 0.4374, 0.625, 0.75, 0.625, 0.625, 0.625, 0.625, 0.625, 0.75, 0.375, 0.6875, 0.375, 0.625, 0.375, 0.625, 0.375, 0.6875, 0.375, 0.625, 0.375, 0.5, 0.375, 0.5, 0.375, 0.625, 0.625, 0.5625, 0.625, 0.5, 0.625, 0.5, 0.625, 0.5625, 0.625, 0.2849, 0.625, 0.25, 0.625, 0.25, 0.625, 0.2849, 0.875, 0.5626, 0.875, 0.5, 0.875, 0.5, 0.875, 0.5626, 0.875, 0.7151, 0.875, 0.6876, 0.875, 0.6876, 0.875, 0.7151, 0.375, 0.5, 0.375, 0.5, 0.375, 0.5, 0.375, 0.5, 0.875, 0.7151, 0.875, 0.6876, 0.875, 0.6876, 0.875, 0.7151, 0.875, 0.6876, 0.875, 0.6876, 0.875, 0.6876, 0.875, 0.6876, 0.875, 0.6876, 0.875, 0.6876, 0.875, 0.6876, 0.875, 0.6876, 0.875, 0.7151, 0.875, 0.6876, 0.875, 0.6876, 0.875, 0.7151, 0.375, 0.5, 0.375, 0.5, 0.375, 0.5, 0.375, 0.5, 0.875, 0.7151, 0.875, 0.75, 0.875, 0.75, 0.875, 0.7151, 0.875, 0.7151, 0.875, 0.75, 0.875, 0.75, 0.875, 0.7151, 0.375, 0.5, 0.375, 0.5, 0.375, 0.5, 0.375, 0.5, 0.875, 0.7151, 0.875, 0.6876, 0.875, 0.6876, 0.875, 0.7151, 0.875, 0.6876, 0.875, 0.6876, 0.875, 0.6876, 0.875, 0.6876, 0.875, 0.6876, 0.875, 0.6876, 0.875, 0.6876, 0.875, 0.6876, 0.875, 0.6876, 0.875, 0.6876, 0.875, 0.6876, 0.875, 0.6876, 0.875, 0.6876, 0.875, 0.6876, 0.875, 0.6876, 0.875, 0.6876, 0.875, 0.6876, 0.875, 0.6876, 0.875, 0.6876, 0.875, 0.6876, 0.875, 0.75, 0.875, 0.7151, 0.875, 0.7151, 0.875, 0.75, 0.875, 0.6876, 0.875, 0.7151, 0.875, 0.7151, 0.875, 0.6876, 0.875, 0.6876, 0.875, 0.7151, 0.875, 0.7151, 0.875, 0.6876, 0.875, 0.75, 0.875, 0.7151, 0.875, 0.7151, 0.875, 0.75, 0.875, 0.75, 0.875, 0.7151, 0.875, 0.7151, 0.875, 0.75, 0.875, 0.75, 0.875, 0.7151, 0.875, 0.7151, 0.875, 0.75, 0.625, 0.3124, 0.625, 0.2849, 0.625, 0.2849, 0.625, 0.3124, 0.875, 0.6876, 0.875, 0.7151, 0.875, 0.7151, 0.875, 0.6876, 0.625, 0.3124, 0.625, 0.2849, 0.625, 0.2849, 0.625, 0.3124, 0.875, 0.75, 0.875, 0.7151, 0.875, 0.7151, 0.875, 0.75, 0.5626, 0.875, 0.5901, 0.875, 0.5901, 0.9375, 0.5626, 0.9375, 0.375, 0.125, 0.4099, 0.125, 0.4099, 0.1875, 0.375, 0.1875, 0.625, 0.3124, 0.625, 0.2849, 0.625, 0.2849, 0.625, 0.3124, 0.875, 0.75, 0.875, 0.7151, 0.875, 0.7151, 0.875, 0.75, 0.875, 0.75, 0.875, 0.7151, 0.875, 0.7151, 0.875, 0.75, 0.875, 0.75, 0.875, 0.7151, 0.875, 0.7151, 0.875, 0.75, 0.875, 0.75, 0.875, 0.7151, 0.875, 0.7151, 0.875, 0.75, 0.375, 0.0, 0.4099, 0.0, 0.4099, 0.125, 0.375, 0.125, 0.375, 0.1875, 0.4099, 0.1875, 0.4099, 0.25, 0.375, 0.25, 0.375, 0.25, 0.625, 0.25, 0.625, 0.2849, 0.375, 0.2849, 0.875, 0.75, 0.875, 0.7151, 0.875, 0.7151, 0.875, 0.75, 0.625, 0.3124, 0.625, 0.2849, 0.625, 0.2849, 0.625, 0.3124, 0.625, 0.3124, 0.625, 0.2849, 0.625, 0.2849, 0.625, 0.3124, 0.625, 0.3124, 0.625, 0.2849, 0.625, 0.2849, 0.625, 0.3124, 0.5626, 0.75, 0.5901, 0.75, 0.5901, 0.875, 0.5626, 0.875, 0.625, 0.3124, 0.625, 0.2849, 0.625, 0.2849, 0.625, 0.3124, 0.625, 0.6876, 0.875, 0.6876, 0.875, 0.7151, 0.625, 0.7151, 0.5626, 0.9375, 0.5901, 0.9375, 0.5901, 1.0, 0.5626, 1.0, 0.625, 0.3124, 0.625, 0.2849, 0.625, 0.2849, 0.625, 0.3124, 0.875, 0.75, 0.875, 0.7151, 0.875, 0.7151, 0.875, 0.75, 0.875, 0.6876, 0.875, 0.6876, 0.875, 0.6876, 0.875, 0.6876, 0.875, 0.6876, 0.875, 0.6876, 0.875, 0.6876, 0.875, 0.6876, 0.875, 0.6876, 0.875, 0.6876, 0.875, 0.6876, 0.875, 0.6876, 0.875, 0.6876, 0.875, 0.6876, 0.875, 0.6876, 0.875, 0.6876, 0.375, 0.5, 0.375, 0.5, 0.375, 0.5, 0.375, 0.5, 0.375, 0.5, 0.375, 0.5, 0.375, 0.5, 0.375, 0.5, 0.875, 0.6876, 0.875, 0.6876, 0.875, 0.6876, 0.875, 0.6876, 0.375, 0.5, 0.375, 0.5, 0.375, 0.5, 0.375, 0.5, 0.875, 0.7151, 0.875, 0.6876, 0.875, 0.6876, 0.875, 0.7151, 0.875, 0.5626, 0.875, 0.5, 0.875, 0.5, 0.875, 0.5626, 0.625, 0.2849, 0.625, 0.25, 0.625, 0.25, 0.625, 0.2849, 0.625, 0.5625, 0.625, 0.5, 0.625, 0.5, 0.625, 0.5625, 0.375, 0.625, 0.375, 0.5, 0.375, 0.5, 0.375, 0.625, 0.375, 0.6875, 0.375, 0.625, 0.375, 0.625, 0.375, 0.6875, 0.625, 0.75, 0.625, 0.625, 0.625, 0.625, 0.625, 0.75, 0.625, 0.4374, 0.625, 0.3748, 0.625, 0.3748, 0.625, 0.4374, 0.875, 0.6564, 0.875, 0.6252, 0.875, 0.6252, 0.875, 0.6564, 0.625, 0.3436, 0.625, 0.3124, 0.625, 0.3124, 0.625, 0.3436, 0.625, 0.5, 0.625, 0.4374, 0.625, 0.4374, 0.625, 0.5, 0.875, 0.6252, 0.875, 0.5626, 0.875, 0.5626, 0.875, 0.6252, 0.625, 0.3748, 0.625, 0.3436, 0.625, 0.3436, 0.625, 0.3748, 0.875, 0.6876, 0.875, 0.6564, 0.875, 0.6564, 0.875, 0.6876, 0.375, 0.75, 0.375, 0.6875, 0.375, 0.6875, 0.375, 0.75, 0.625, 0.625, 0.625, 0.5625, 0.625, 0.5625, 0.625, 0.625, 0.375, 0.5, 0.375, 0.5, 0.375, 0.5, 0.375, 0.5, 0.875, 0.6876, 0.875, 0.6876, 0.875, 0.6876, 0.875, 0.6876, 0.875, 0.75, 0.875, 0.7151, 0.875, 0.7151, 0.875, 0.75, 0.875, 0.6876, 0.875, 0.7151, 0.875, 0.7151, 0.875, 0.6876, 0.875, 0.6876, 0.875, 0.6876, 0.875, 0.6876, 0.875, 0.6876, 0.875, 0.6876, 0.875, 0.6876, 0.875, 0.6876, 0.875, 0.6876, 0.875, 0.7151, 0.875, 0.75, 0.875, 0.75, 0.875, 0.7151, 0.375, 0.5, 0.375, 0.5, 0.375, 0.5, 0.375, 0.5, 0.875, 0.7151, 0.875, 0.6876, 0.875, 0.6876, 0.875, 0.7151, 0.875, 0.6876, 0.875, 0.6876, 0.875, 0.6876, 0.875, 0.6876])
me_cube.materials.append(mat_treemat)
me_cube.use_remesh_preserve_volume = False
me_cube.use_remesh_preserve_attributes = False
me_cube.use_mirror_vertex_groups = False
me_cube.update()

# ---- objects
ob_treedead = bpy.data.objects.new('TreeDead', me_cube)

# ---- transforms, parenting, visibility, modifiers, constraints
ob_treedead.location = (0.0, 0.0, 1.0)
ob_treedead.lock_rotations_4d = False
ob_treedead.empty_display_type = 'ARROWS'
ob_treedead.lineart.crease_threshold = 0.0
_m = ob_treedead.modifiers.new('Auto Smooth', 'NODES')
_m.node_group = ng_auto_smooth
_gi = [s.identifier for s in ng_auto_smooth.interface.items_tree if s.item_type == 'SOCKET' and s.in_out == 'INPUT']
_m[_gi[1]] = 0.5236  # Angle

# ---- collection membership
col_collection.objects.link(ob_treedead)

# ---- scene / render settings (as saved in the file)
scene.frame_start = 1; scene.frame_end = 250; scene.frame_set(127)
scene.render.engine = 'BLENDER_EEVEE_NEXT'
scene.cycles.use_denoising = False
scene.cycles.samples = 128
scene.cycles.sampling_pattern = 'TABULATED_SOBOL'
scene.cycles.use_adaptive_sampling = False
scene.cycles.use_light_tree = False
scene.view_settings.view_transform = 'Filmic'
bpy.context.view_layer.update()

# ---- added for rendering (the .blend has no active camera and no usable light): camera, sun
cam_auto = bpy.data.cameras.new('AutoCamera')
cam_auto.lens = 50.0
cam_auto.sensor_width = 36.0
cam_auto.clip_end = 1000.0
ob_auto_camera = bpy.data.objects.new('AutoCamera', cam_auto)
scene.collection.objects.link(ob_auto_camera)
ob_auto_camera.location = (15.1433, -18.4327, 18.2065)
ob_auto_camera.rotation_euler = (1.09748, -7.21219e-08, 0.694738)
scene.camera = ob_auto_camera
light_auto_sun = bpy.data.lights.new('AutoSun', 'SUN')
light_auto_sun.energy = 3.0
light_auto_sun.angle = 0.0523599
ob_auto_sun = bpy.data.objects.new('AutoSun', light_auto_sun)
scene.collection.objects.link(ob_auto_sun)
ob_auto_sun.rotation_euler = (0.872665, 0.174533, 0.523599)
bpy.context.view_layer.update()

